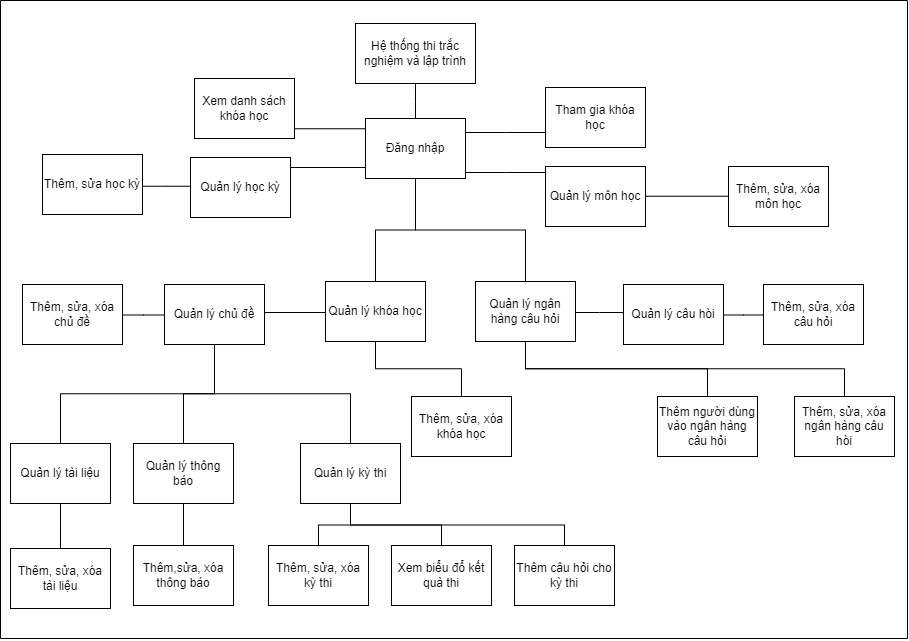

The diagram above was exported from draw.io. Its source (the exported page's mxGraphModel, read from the mxfile embedded in the PNG):
<mxGraphModel dx="2440" dy="1887" grid="0" gridSize="10" guides="1" tooltips="1" connect="1" arrows="1" fold="1" page="1" pageScale="1" pageWidth="827" pageHeight="1169" math="0" shadow="0">
  <root>
    <mxCell id="0" />
    <mxCell id="1" parent="0" />
    <mxCell id="htqQifvBWB70t6bENlaT-236" value="" style="swimlane;startSize=0;horizontal=1;containerType=tree;newEdgeStyle={&quot;edgeStyle&quot;:&quot;elbowEdgeStyle&quot;,&quot;startArrow&quot;:&quot;none&quot;,&quot;endArrow&quot;:&quot;none&quot;};" parent="1" vertex="1">
      <mxGeometry x="-117" y="-264" width="907" height="638" as="geometry">
        <mxRectangle x="206" y="542" width="86" height="26" as="alternateBounds" />
      </mxGeometry>
    </mxCell>
    <UserObject label="Hệ thống thi trắc nghiệm và lập trình" treeRoot="1" id="htqQifvBWB70t6bENlaT-239">
      <mxCell style="whiteSpace=wrap;html=1;align=center;treeFolding=1;treeMoving=1;newEdgeStyle={&quot;edgeStyle&quot;:&quot;elbowEdgeStyle&quot;,&quot;startArrow&quot;:&quot;none&quot;,&quot;endArrow&quot;:&quot;none&quot;};" parent="htqQifvBWB70t6bENlaT-236" vertex="1">
        <mxGeometry x="355" y="23" width="120" height="60" as="geometry" />
      </mxCell>
    </UserObject>
    <mxCell id="htqQifvBWB70t6bENlaT-241" value="Đăng nhập" style="whiteSpace=wrap;html=1;align=center;verticalAlign=middle;treeFolding=1;treeMoving=1;newEdgeStyle={&quot;edgeStyle&quot;:&quot;elbowEdgeStyle&quot;,&quot;startArrow&quot;:&quot;none&quot;,&quot;endArrow&quot;:&quot;none&quot;};" parent="htqQifvBWB70t6bENlaT-236" vertex="1">
      <mxGeometry x="365" y="118" width="100" height="60" as="geometry" />
    </mxCell>
    <mxCell id="htqQifvBWB70t6bENlaT-238" value="" style="edgeStyle=elbowEdgeStyle;elbow=vertical;sourcePerimeterSpacing=0;targetPerimeterSpacing=0;startArrow=none;endArrow=none;rounded=0;curved=0;" parent="htqQifvBWB70t6bENlaT-236" source="htqQifvBWB70t6bENlaT-239" target="htqQifvBWB70t6bENlaT-241" edge="1">
      <mxGeometry relative="1" as="geometry" />
    </mxCell>
    <mxCell id="htqQifvBWB70t6bENlaT-252" value="" style="edgeStyle=elbowEdgeStyle;elbow=vertical;sourcePerimeterSpacing=0;targetPerimeterSpacing=0;startArrow=none;endArrow=none;rounded=0;curved=0;" parent="htqQifvBWB70t6bENlaT-236" source="htqQifvBWB70t6bENlaT-241" target="htqQifvBWB70t6bENlaT-253" edge="1">
      <mxGeometry relative="1" as="geometry">
        <mxPoint x="254" y="627" as="sourcePoint" />
      </mxGeometry>
    </mxCell>
    <mxCell id="htqQifvBWB70t6bENlaT-253" value="Quản lý khóa học" style="whiteSpace=wrap;html=1;align=center;verticalAlign=middle;treeFolding=1;treeMoving=1;newEdgeStyle={&quot;edgeStyle&quot;:&quot;elbowEdgeStyle&quot;,&quot;startArrow&quot;:&quot;none&quot;,&quot;endArrow&quot;:&quot;none&quot;};" parent="htqQifvBWB70t6bENlaT-236" vertex="1">
      <mxGeometry x="325" y="281" width="100" height="60" as="geometry" />
    </mxCell>
    <mxCell id="htqQifvBWB70t6bENlaT-254" value="" style="edgeStyle=elbowEdgeStyle;elbow=vertical;sourcePerimeterSpacing=0;targetPerimeterSpacing=0;startArrow=none;endArrow=none;rounded=0;curved=0;" parent="htqQifvBWB70t6bENlaT-236" source="htqQifvBWB70t6bENlaT-241" target="htqQifvBWB70t6bENlaT-255" edge="1">
      <mxGeometry relative="1" as="geometry">
        <mxPoint x="254" y="627" as="sourcePoint" />
      </mxGeometry>
    </mxCell>
    <mxCell id="htqQifvBWB70t6bENlaT-255" value="Tham gia khóa học" style="whiteSpace=wrap;html=1;align=center;verticalAlign=middle;treeFolding=1;treeMoving=1;newEdgeStyle={&quot;edgeStyle&quot;:&quot;elbowEdgeStyle&quot;,&quot;startArrow&quot;:&quot;none&quot;,&quot;endArrow&quot;:&quot;none&quot;};" parent="htqQifvBWB70t6bENlaT-236" vertex="1">
      <mxGeometry x="545" y="87" width="100" height="60" as="geometry" />
    </mxCell>
    <mxCell id="htqQifvBWB70t6bENlaT-256" value="" style="edgeStyle=elbowEdgeStyle;elbow=vertical;sourcePerimeterSpacing=0;targetPerimeterSpacing=0;startArrow=none;endArrow=none;rounded=0;curved=0;" parent="htqQifvBWB70t6bENlaT-236" source="htqQifvBWB70t6bENlaT-241" target="htqQifvBWB70t6bENlaT-257" edge="1">
      <mxGeometry relative="1" as="geometry">
        <mxPoint x="254" y="627" as="sourcePoint" />
      </mxGeometry>
    </mxCell>
    <mxCell id="htqQifvBWB70t6bENlaT-257" value="Xem danh sách khóa học" style="whiteSpace=wrap;html=1;align=center;verticalAlign=middle;treeFolding=1;treeMoving=1;newEdgeStyle={&quot;edgeStyle&quot;:&quot;elbowEdgeStyle&quot;,&quot;startArrow&quot;:&quot;none&quot;,&quot;endArrow&quot;:&quot;none&quot;};" parent="htqQifvBWB70t6bENlaT-236" vertex="1">
      <mxGeometry x="194" y="78" width="100" height="60" as="geometry" />
    </mxCell>
    <mxCell id="htqQifvBWB70t6bENlaT-258" value="" style="edgeStyle=elbowEdgeStyle;elbow=vertical;sourcePerimeterSpacing=0;targetPerimeterSpacing=0;startArrow=none;endArrow=none;rounded=0;curved=0;" parent="htqQifvBWB70t6bENlaT-236" source="htqQifvBWB70t6bENlaT-241" target="htqQifvBWB70t6bENlaT-259" edge="1">
      <mxGeometry relative="1" as="geometry">
        <mxPoint x="254" y="627" as="sourcePoint" />
      </mxGeometry>
    </mxCell>
    <mxCell id="htqQifvBWB70t6bENlaT-259" value="Quản lý môn học" style="whiteSpace=wrap;html=1;align=center;verticalAlign=middle;treeFolding=1;treeMoving=1;newEdgeStyle={&quot;edgeStyle&quot;:&quot;elbowEdgeStyle&quot;,&quot;startArrow&quot;:&quot;none&quot;,&quot;endArrow&quot;:&quot;none&quot;};" parent="htqQifvBWB70t6bENlaT-236" vertex="1">
      <mxGeometry x="545" y="166" width="100" height="60" as="geometry" />
    </mxCell>
    <mxCell id="htqQifvBWB70t6bENlaT-260" value="" style="edgeStyle=elbowEdgeStyle;elbow=vertical;sourcePerimeterSpacing=0;targetPerimeterSpacing=0;startArrow=none;endArrow=none;rounded=0;curved=0;" parent="htqQifvBWB70t6bENlaT-236" source="htqQifvBWB70t6bENlaT-241" target="htqQifvBWB70t6bENlaT-261" edge="1">
      <mxGeometry relative="1" as="geometry">
        <mxPoint x="254" y="627" as="sourcePoint" />
      </mxGeometry>
    </mxCell>
    <mxCell id="htqQifvBWB70t6bENlaT-261" value="Quản lý học kỳ" style="whiteSpace=wrap;html=1;align=center;verticalAlign=middle;treeFolding=1;treeMoving=1;newEdgeStyle={&quot;edgeStyle&quot;:&quot;elbowEdgeStyle&quot;,&quot;startArrow&quot;:&quot;none&quot;,&quot;endArrow&quot;:&quot;none&quot;};" parent="htqQifvBWB70t6bENlaT-236" vertex="1">
      <mxGeometry x="190" y="157" width="100" height="60" as="geometry" />
    </mxCell>
    <mxCell id="htqQifvBWB70t6bENlaT-262" value="" style="edgeStyle=elbowEdgeStyle;elbow=vertical;sourcePerimeterSpacing=0;targetPerimeterSpacing=0;startArrow=none;endArrow=none;rounded=0;curved=0;" parent="htqQifvBWB70t6bENlaT-236" source="htqQifvBWB70t6bENlaT-241" target="htqQifvBWB70t6bENlaT-263" edge="1">
      <mxGeometry relative="1" as="geometry">
        <mxPoint x="254" y="627" as="sourcePoint" />
        <Array as="points" />
      </mxGeometry>
    </mxCell>
    <mxCell id="htqQifvBWB70t6bENlaT-263" value="Quản lý ngân hàng câu hỏi" style="whiteSpace=wrap;html=1;align=center;verticalAlign=middle;treeFolding=1;treeMoving=1;newEdgeStyle={&quot;edgeStyle&quot;:&quot;elbowEdgeStyle&quot;,&quot;startArrow&quot;:&quot;none&quot;,&quot;endArrow&quot;:&quot;none&quot;};" parent="htqQifvBWB70t6bENlaT-236" vertex="1">
      <mxGeometry x="475" y="281" width="100" height="60" as="geometry" />
    </mxCell>
    <mxCell id="htqQifvBWB70t6bENlaT-266" value="" style="edgeStyle=elbowEdgeStyle;elbow=vertical;sourcePerimeterSpacing=0;targetPerimeterSpacing=0;startArrow=none;endArrow=none;rounded=0;curved=0;" parent="htqQifvBWB70t6bENlaT-236" source="htqQifvBWB70t6bENlaT-253" target="htqQifvBWB70t6bENlaT-267" edge="1">
      <mxGeometry relative="1" as="geometry">
        <mxPoint x="375" y="688" as="sourcePoint" />
      </mxGeometry>
    </mxCell>
    <mxCell id="htqQifvBWB70t6bENlaT-267" value="Quản lý chủ đề" style="whiteSpace=wrap;html=1;align=center;verticalAlign=middle;treeFolding=1;treeMoving=1;newEdgeStyle={&quot;edgeStyle&quot;:&quot;elbowEdgeStyle&quot;,&quot;startArrow&quot;:&quot;none&quot;,&quot;endArrow&quot;:&quot;none&quot;};" parent="htqQifvBWB70t6bENlaT-236" vertex="1">
      <mxGeometry x="164" y="284" width="100" height="60" as="geometry" />
    </mxCell>
    <mxCell id="htqQifvBWB70t6bENlaT-270" value="" style="edgeStyle=elbowEdgeStyle;elbow=vertical;sourcePerimeterSpacing=0;targetPerimeterSpacing=0;startArrow=none;endArrow=none;rounded=0;curved=0;" parent="htqQifvBWB70t6bENlaT-236" source="htqQifvBWB70t6bENlaT-263" target="htqQifvBWB70t6bENlaT-271" edge="1">
      <mxGeometry relative="1" as="geometry">
        <mxPoint x="375" y="688" as="sourcePoint" />
      </mxGeometry>
    </mxCell>
    <mxCell id="htqQifvBWB70t6bENlaT-271" value="Thêm người dùng vào ngân hàng câu hỏi" style="whiteSpace=wrap;html=1;align=center;verticalAlign=middle;treeFolding=1;treeMoving=1;newEdgeStyle={&quot;edgeStyle&quot;:&quot;elbowEdgeStyle&quot;,&quot;startArrow&quot;:&quot;none&quot;,&quot;endArrow&quot;:&quot;none&quot;};" parent="htqQifvBWB70t6bENlaT-236" vertex="1">
      <mxGeometry x="657" y="396" width="100" height="60" as="geometry" />
    </mxCell>
    <mxCell id="htqQifvBWB70t6bENlaT-276" value="" style="edgeStyle=elbowEdgeStyle;elbow=vertical;sourcePerimeterSpacing=0;targetPerimeterSpacing=0;startArrow=none;endArrow=none;rounded=0;curved=0;" parent="htqQifvBWB70t6bENlaT-236" source="htqQifvBWB70t6bENlaT-263" target="htqQifvBWB70t6bENlaT-277" edge="1">
      <mxGeometry relative="1" as="geometry">
        <mxPoint x="383" y="694" as="sourcePoint" />
      </mxGeometry>
    </mxCell>
    <mxCell id="htqQifvBWB70t6bENlaT-277" value="Quản lý câu hòi" style="whiteSpace=wrap;html=1;align=center;verticalAlign=middle;treeFolding=1;treeMoving=1;newEdgeStyle={&quot;edgeStyle&quot;:&quot;elbowEdgeStyle&quot;,&quot;startArrow&quot;:&quot;none&quot;,&quot;endArrow&quot;:&quot;none&quot;};" parent="htqQifvBWB70t6bENlaT-236" vertex="1">
      <mxGeometry x="623" y="284" width="100" height="60" as="geometry" />
    </mxCell>
    <mxCell id="htqQifvBWB70t6bENlaT-280" value="" style="edgeStyle=elbowEdgeStyle;elbow=vertical;sourcePerimeterSpacing=0;targetPerimeterSpacing=0;startArrow=none;endArrow=none;rounded=0;curved=0;" parent="htqQifvBWB70t6bENlaT-236" source="htqQifvBWB70t6bENlaT-263" target="htqQifvBWB70t6bENlaT-281" edge="1">
      <mxGeometry relative="1" as="geometry">
        <mxPoint x="383" y="694" as="sourcePoint" />
      </mxGeometry>
    </mxCell>
    <mxCell id="htqQifvBWB70t6bENlaT-281" value="Thêm, sửa, xóa ngân hàng câu hòi" style="whiteSpace=wrap;html=1;align=center;verticalAlign=middle;treeFolding=1;treeMoving=1;newEdgeStyle={&quot;edgeStyle&quot;:&quot;elbowEdgeStyle&quot;,&quot;startArrow&quot;:&quot;none&quot;,&quot;endArrow&quot;:&quot;none&quot;};" parent="htqQifvBWB70t6bENlaT-236" vertex="1">
      <mxGeometry x="794" y="396" width="100" height="60" as="geometry" />
    </mxCell>
    <mxCell id="htqQifvBWB70t6bENlaT-284" value="" style="edgeStyle=elbowEdgeStyle;elbow=vertical;sourcePerimeterSpacing=0;targetPerimeterSpacing=0;startArrow=none;endArrow=none;rounded=0;curved=0;" parent="htqQifvBWB70t6bENlaT-236" source="htqQifvBWB70t6bENlaT-253" target="htqQifvBWB70t6bENlaT-285" edge="1">
      <mxGeometry relative="1" as="geometry">
        <mxPoint x="361" y="686" as="sourcePoint" />
      </mxGeometry>
    </mxCell>
    <mxCell id="htqQifvBWB70t6bENlaT-285" value="Thêm, sửa, xóa khóa học" style="whiteSpace=wrap;html=1;align=center;verticalAlign=middle;treeFolding=1;treeMoving=1;newEdgeStyle={&quot;edgeStyle&quot;:&quot;elbowEdgeStyle&quot;,&quot;startArrow&quot;:&quot;none&quot;,&quot;endArrow&quot;:&quot;none&quot;};" parent="htqQifvBWB70t6bENlaT-236" vertex="1">
      <mxGeometry x="411" y="396" width="100" height="60" as="geometry" />
    </mxCell>
    <mxCell id="htqQifvBWB70t6bENlaT-292" value="" style="edgeStyle=elbowEdgeStyle;elbow=vertical;sourcePerimeterSpacing=0;targetPerimeterSpacing=0;startArrow=none;endArrow=none;rounded=0;curved=0;" parent="htqQifvBWB70t6bENlaT-236" source="htqQifvBWB70t6bENlaT-259" target="htqQifvBWB70t6bENlaT-293" edge="1">
      <mxGeometry relative="1" as="geometry">
        <mxPoint x="358" y="673" as="sourcePoint" />
      </mxGeometry>
    </mxCell>
    <mxCell id="htqQifvBWB70t6bENlaT-293" value="Thêm, sửa, xóa môn học" style="whiteSpace=wrap;html=1;align=center;verticalAlign=middle;treeFolding=1;treeMoving=1;newEdgeStyle={&quot;edgeStyle&quot;:&quot;elbowEdgeStyle&quot;,&quot;startArrow&quot;:&quot;none&quot;,&quot;endArrow&quot;:&quot;none&quot;};" parent="htqQifvBWB70t6bENlaT-236" vertex="1">
      <mxGeometry x="728" y="166" width="100" height="60" as="geometry" />
    </mxCell>
    <mxCell id="htqQifvBWB70t6bENlaT-294" value="" style="edgeStyle=elbowEdgeStyle;elbow=vertical;sourcePerimeterSpacing=0;targetPerimeterSpacing=0;startArrow=none;endArrow=none;rounded=0;curved=0;" parent="htqQifvBWB70t6bENlaT-236" source="htqQifvBWB70t6bENlaT-261" target="htqQifvBWB70t6bENlaT-295" edge="1">
      <mxGeometry relative="1" as="geometry">
        <mxPoint x="358" y="673" as="sourcePoint" />
      </mxGeometry>
    </mxCell>
    <mxCell id="htqQifvBWB70t6bENlaT-295" value="Thêm, sửa học kỳ" style="whiteSpace=wrap;html=1;align=center;verticalAlign=middle;treeFolding=1;treeMoving=1;newEdgeStyle={&quot;edgeStyle&quot;:&quot;elbowEdgeStyle&quot;,&quot;startArrow&quot;:&quot;none&quot;,&quot;endArrow&quot;:&quot;none&quot;};" parent="htqQifvBWB70t6bENlaT-236" vertex="1">
      <mxGeometry x="42" y="154" width="100" height="60" as="geometry" />
    </mxCell>
    <mxCell id="htqQifvBWB70t6bENlaT-300" value="" style="edgeStyle=elbowEdgeStyle;elbow=vertical;sourcePerimeterSpacing=0;targetPerimeterSpacing=0;startArrow=none;endArrow=none;rounded=0;curved=0;" parent="htqQifvBWB70t6bENlaT-236" source="htqQifvBWB70t6bENlaT-267" target="htqQifvBWB70t6bENlaT-301" edge="1">
      <mxGeometry relative="1" as="geometry">
        <mxPoint x="163" y="514" as="sourcePoint" />
      </mxGeometry>
    </mxCell>
    <mxCell id="htqQifvBWB70t6bENlaT-301" value="Thêm, sửa, xóa chủ đề" style="whiteSpace=wrap;html=1;align=center;verticalAlign=middle;treeFolding=1;treeMoving=1;newEdgeStyle={&quot;edgeStyle&quot;:&quot;elbowEdgeStyle&quot;,&quot;startArrow&quot;:&quot;none&quot;,&quot;endArrow&quot;:&quot;none&quot;};" parent="htqQifvBWB70t6bENlaT-236" vertex="1">
      <mxGeometry x="22" y="284" width="100" height="60" as="geometry" />
    </mxCell>
    <mxCell id="htqQifvBWB70t6bENlaT-304" value="" style="edgeStyle=elbowEdgeStyle;elbow=vertical;sourcePerimeterSpacing=0;targetPerimeterSpacing=0;startArrow=none;endArrow=none;rounded=0;curved=0;" parent="htqQifvBWB70t6bENlaT-236" source="htqQifvBWB70t6bENlaT-267" target="htqQifvBWB70t6bENlaT-305" edge="1">
      <mxGeometry relative="1" as="geometry">
        <mxPoint x="151" y="347" as="sourcePoint" />
      </mxGeometry>
    </mxCell>
    <mxCell id="htqQifvBWB70t6bENlaT-305" value="Quản lý kỳ thi" style="whiteSpace=wrap;html=1;align=center;verticalAlign=middle;treeFolding=1;treeMoving=1;newEdgeStyle={&quot;edgeStyle&quot;:&quot;elbowEdgeStyle&quot;,&quot;startArrow&quot;:&quot;none&quot;,&quot;endArrow&quot;:&quot;none&quot;};" parent="htqQifvBWB70t6bENlaT-236" vertex="1">
      <mxGeometry x="300" y="443" width="100" height="60" as="geometry" />
    </mxCell>
    <mxCell id="htqQifvBWB70t6bENlaT-311" value="" style="edgeStyle=elbowEdgeStyle;elbow=vertical;sourcePerimeterSpacing=0;targetPerimeterSpacing=0;startArrow=none;endArrow=none;rounded=0;curved=0;" parent="htqQifvBWB70t6bENlaT-236" source="htqQifvBWB70t6bENlaT-267" target="htqQifvBWB70t6bENlaT-312" edge="1">
      <mxGeometry relative="1" as="geometry">
        <mxPoint x="150" y="341" as="sourcePoint" />
      </mxGeometry>
    </mxCell>
    <mxCell id="htqQifvBWB70t6bENlaT-312" value="Quản lý tài liệu" style="whiteSpace=wrap;html=1;align=center;verticalAlign=middle;treeFolding=1;treeMoving=1;newEdgeStyle={&quot;edgeStyle&quot;:&quot;elbowEdgeStyle&quot;,&quot;startArrow&quot;:&quot;none&quot;,&quot;endArrow&quot;:&quot;none&quot;};" parent="htqQifvBWB70t6bENlaT-236" vertex="1">
      <mxGeometry x="10" y="443" width="100" height="60" as="geometry" />
    </mxCell>
    <mxCell id="htqQifvBWB70t6bENlaT-313" value="" style="edgeStyle=elbowEdgeStyle;elbow=vertical;sourcePerimeterSpacing=0;targetPerimeterSpacing=0;startArrow=none;endArrow=none;rounded=0;curved=0;" parent="htqQifvBWB70t6bENlaT-236" source="htqQifvBWB70t6bENlaT-267" target="htqQifvBWB70t6bENlaT-314" edge="1">
      <mxGeometry relative="1" as="geometry">
        <mxPoint x="150" y="341" as="sourcePoint" />
      </mxGeometry>
    </mxCell>
    <mxCell id="htqQifvBWB70t6bENlaT-314" value="Quản lý thông báo" style="whiteSpace=wrap;html=1;align=center;verticalAlign=middle;treeFolding=1;treeMoving=1;newEdgeStyle={&quot;edgeStyle&quot;:&quot;elbowEdgeStyle&quot;,&quot;startArrow&quot;:&quot;none&quot;,&quot;endArrow&quot;:&quot;none&quot;};" parent="htqQifvBWB70t6bENlaT-236" vertex="1">
      <mxGeometry x="133" y="443" width="100" height="60" as="geometry" />
    </mxCell>
    <mxCell id="htqQifvBWB70t6bENlaT-315" value="" style="edgeStyle=elbowEdgeStyle;elbow=vertical;sourcePerimeterSpacing=0;targetPerimeterSpacing=0;startArrow=none;endArrow=none;rounded=0;curved=0;" parent="htqQifvBWB70t6bENlaT-236" source="htqQifvBWB70t6bENlaT-305" target="htqQifvBWB70t6bENlaT-316" edge="1">
      <mxGeometry relative="1" as="geometry">
        <mxPoint x="62" y="374" as="sourcePoint" />
      </mxGeometry>
    </mxCell>
    <mxCell id="htqQifvBWB70t6bENlaT-316" value="Thêm, sửa, xóa kỳ thi" style="whiteSpace=wrap;html=1;align=center;verticalAlign=middle;treeFolding=1;treeMoving=1;newEdgeStyle={&quot;edgeStyle&quot;:&quot;elbowEdgeStyle&quot;,&quot;startArrow&quot;:&quot;none&quot;,&quot;endArrow&quot;:&quot;none&quot;};" parent="htqQifvBWB70t6bENlaT-236" vertex="1">
      <mxGeometry x="268" y="545" width="100" height="60" as="geometry" />
    </mxCell>
    <mxCell id="htqQifvBWB70t6bENlaT-317" value="" style="edgeStyle=elbowEdgeStyle;elbow=vertical;sourcePerimeterSpacing=0;targetPerimeterSpacing=0;startArrow=none;endArrow=none;rounded=0;curved=0;" parent="htqQifvBWB70t6bENlaT-236" source="htqQifvBWB70t6bENlaT-314" target="htqQifvBWB70t6bENlaT-318" edge="1">
      <mxGeometry relative="1" as="geometry">
        <mxPoint x="62" y="374" as="sourcePoint" />
      </mxGeometry>
    </mxCell>
    <mxCell id="htqQifvBWB70t6bENlaT-318" value="Thêm,sửa, xóa thông báo" style="whiteSpace=wrap;html=1;align=center;verticalAlign=middle;treeFolding=1;treeMoving=1;newEdgeStyle={&quot;edgeStyle&quot;:&quot;elbowEdgeStyle&quot;,&quot;startArrow&quot;:&quot;none&quot;,&quot;endArrow&quot;:&quot;none&quot;};" parent="htqQifvBWB70t6bENlaT-236" vertex="1">
      <mxGeometry x="133" y="545" width="100" height="60" as="geometry" />
    </mxCell>
    <mxCell id="htqQifvBWB70t6bENlaT-319" value="" style="edgeStyle=elbowEdgeStyle;elbow=vertical;sourcePerimeterSpacing=0;targetPerimeterSpacing=0;startArrow=none;endArrow=none;rounded=0;curved=0;" parent="htqQifvBWB70t6bENlaT-236" source="htqQifvBWB70t6bENlaT-312" target="htqQifvBWB70t6bENlaT-320" edge="1">
      <mxGeometry relative="1" as="geometry">
        <mxPoint x="62" y="374" as="sourcePoint" />
      </mxGeometry>
    </mxCell>
    <mxCell id="htqQifvBWB70t6bENlaT-320" value="Thêm, sửa, xóa tài liệu" style="whiteSpace=wrap;html=1;align=center;verticalAlign=middle;treeFolding=1;treeMoving=1;newEdgeStyle={&quot;edgeStyle&quot;:&quot;elbowEdgeStyle&quot;,&quot;startArrow&quot;:&quot;none&quot;,&quot;endArrow&quot;:&quot;none&quot;};" parent="htqQifvBWB70t6bENlaT-236" vertex="1">
      <mxGeometry x="10" y="548" width="100" height="60" as="geometry" />
    </mxCell>
    <mxCell id="htqQifvBWB70t6bENlaT-321" value="" style="edgeStyle=elbowEdgeStyle;elbow=vertical;sourcePerimeterSpacing=0;targetPerimeterSpacing=0;startArrow=none;endArrow=none;rounded=0;curved=0;" parent="htqQifvBWB70t6bENlaT-236" source="htqQifvBWB70t6bENlaT-277" target="htqQifvBWB70t6bENlaT-322" edge="1">
      <mxGeometry relative="1" as="geometry">
        <mxPoint x="473" y="325" as="sourcePoint" />
      </mxGeometry>
    </mxCell>
    <mxCell id="htqQifvBWB70t6bENlaT-322" value="Thêm, sửa, xóa câu hỏi" style="whiteSpace=wrap;html=1;align=center;verticalAlign=middle;treeFolding=1;treeMoving=1;newEdgeStyle={&quot;edgeStyle&quot;:&quot;elbowEdgeStyle&quot;,&quot;startArrow&quot;:&quot;none&quot;,&quot;endArrow&quot;:&quot;none&quot;};" parent="htqQifvBWB70t6bENlaT-236" vertex="1">
      <mxGeometry x="763" y="284" width="100" height="60" as="geometry" />
    </mxCell>
    <mxCell id="htqQifvBWB70t6bENlaT-323" value="" style="edgeStyle=elbowEdgeStyle;elbow=vertical;sourcePerimeterSpacing=0;targetPerimeterSpacing=0;startArrow=none;endArrow=none;rounded=0;curved=0;" parent="htqQifvBWB70t6bENlaT-236" source="htqQifvBWB70t6bENlaT-305" target="htqQifvBWB70t6bENlaT-324" edge="1">
      <mxGeometry relative="1" as="geometry">
        <mxPoint x="71" y="290" as="sourcePoint" />
      </mxGeometry>
    </mxCell>
    <mxCell id="htqQifvBWB70t6bENlaT-324" value="Xem biểu đổ kết quà thi" style="whiteSpace=wrap;html=1;align=center;verticalAlign=middle;treeFolding=1;treeMoving=1;newEdgeStyle={&quot;edgeStyle&quot;:&quot;elbowEdgeStyle&quot;,&quot;startArrow&quot;:&quot;none&quot;,&quot;endArrow&quot;:&quot;none&quot;};" parent="htqQifvBWB70t6bENlaT-236" vertex="1">
      <mxGeometry x="390.99999999999955" y="545" width="100" height="60" as="geometry" />
    </mxCell>
    <mxCell id="htqQifvBWB70t6bENlaT-325" value="" style="edgeStyle=elbowEdgeStyle;elbow=vertical;sourcePerimeterSpacing=0;targetPerimeterSpacing=0;startArrow=none;endArrow=none;rounded=0;curved=0;" parent="htqQifvBWB70t6bENlaT-236" source="htqQifvBWB70t6bENlaT-305" target="htqQifvBWB70t6bENlaT-326" edge="1">
      <mxGeometry relative="1" as="geometry">
        <mxPoint x="71" y="290" as="sourcePoint" />
      </mxGeometry>
    </mxCell>
    <mxCell id="htqQifvBWB70t6bENlaT-326" value="Thêm câu hỏi cho kỳ thi" style="whiteSpace=wrap;html=1;align=center;verticalAlign=middle;treeFolding=1;treeMoving=1;newEdgeStyle={&quot;edgeStyle&quot;:&quot;elbowEdgeStyle&quot;,&quot;startArrow&quot;:&quot;none&quot;,&quot;endArrow&quot;:&quot;none&quot;};" parent="htqQifvBWB70t6bENlaT-236" vertex="1">
      <mxGeometry x="513.9999999999995" y="545" width="100" height="60" as="geometry" />
    </mxCell>
    <mxCell id="FYpRC3X97pXsskKxzSWS-1" style="edgeStyle=elbowEdgeStyle;rounded=0;orthogonalLoop=1;jettySize=auto;html=1;startArrow=none;endArrow=none;exitX=0.5;exitY=1;exitDx=0;exitDy=0;" edge="1" parent="1" source="htqQifvBWB70t6bENlaT-236" target="htqQifvBWB70t6bENlaT-236">
      <mxGeometry relative="1" as="geometry" />
    </mxCell>
  </root>
</mxGraphModel>